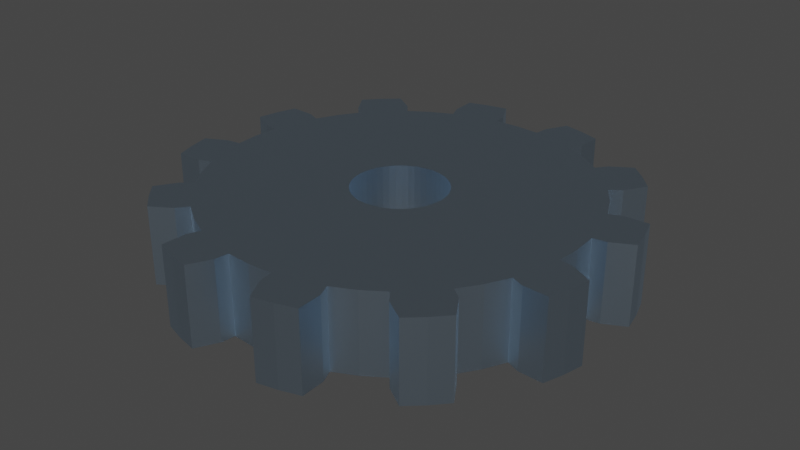 # Source: gear.blend  (saved by Blender 2.93.21; exported with 4.5.12 LTS)
import bpy
from mathutils import Matrix  # noqa: F401  (used for matrix-valued properties, if any)

bpy.ops.wm.read_factory_settings(use_empty=True)
scene = bpy.context.scene
scene.name = 'Scene'

# ---- collections
col_collection = bpy.data.collections.new('Collection'); scene.collection.children.link(col_collection)

# ---- materials (node trees are filled in below, after node groups)
mat_material_001 = bpy.data.materials.new('Material.001')
mat_material_001.diffuse_color = (0.5538, 0.6807, 0.8, 1.0)

# ---- material node trees
mat_material_001.use_nodes = True; mat_material_001.node_tree.nodes.clear()
_N = mat_material_001.node_tree.nodes; _L = mat_material_001.node_tree.links
n0 = _N.new('ShaderNodeOutputMaterial'); n0.name = 'Material Output'; n0.location = (300, 300)
n1 = _N.new('ShaderNodeBsdfAnisotropic'); n1.name = 'Glossy BSDF'; n1.location = (10, 300)
n1.inputs[0].default_value = (0.5538, 0.6807, 0.8, 1.0)
n1.inputs[1].default_value = 0.3512
_L.new(n1.outputs[0], n0.inputs[0])
n0.is_active_output = True

# ---- world
world_world = bpy.data.worlds.new('World'); scene.world = world_world
world_world.use_nodes = True; world_world.node_tree.nodes.clear()
_N = world_world.node_tree.nodes; _L = world_world.node_tree.links
n0 = _N.new('ShaderNodeOutputWorld'); n0.name = 'World Output'; n0.location = (300, 300)
n1 = _N.new('ShaderNodeBackground'); n1.name = 'Background'; n1.location = (10, 300)
n1.inputs[0].default_value = (0.05088, 0.05088, 0.05088, 1.0)
_L.new(n1.outputs[0], n0.inputs[0])
n0.is_active_output = True
world_world.color = (0.05088, 0.05088, 0.05088)
world_world.use_sun_shadow = False
world_world.sun_shadow_jitter_overblur = 0.0

# ---- meshes
me_gear_001 = bpy.data.meshes.new('Gear.001')
me_gear_001.from_pydata([(0.2004, 0.0007145, -0.17), (0.1987, 0.02682, -0.17), (0.1936, 0.05248, -0.17), (0.1852, 0.07725, -0.17), (0.8104, 0.0007145, -0.17), (0.8035, 0.1064, -0.17), (0.7828, 0.2104, -0.17), (0.7487, 0.3107, -0.17), (0.863, 0.1143, -0.17), (0.8408, 0.2259, -0.17), (0.8042, 0.3336, -0.17), (0.9567, 0.1633, -0.17), (0.9374, 0.2518, -0.17), (0.9099, 0.3381, -0.17), (0.2004, 0.0007145, 0.17), (0.1987, 0.02682, 0.17), (0.1936, 0.05248, 0.17), (0.1852, 0.07725, 0.17), (0.8104, 0.0007145, 0.17), (0.8035, 0.1064, 0.17), (0.7828, 0.2104, 0.17), (0.7487, 0.3107, 0.17), (0.863, 0.1143, 0.17), (0.8408, 0.2259, 0.17), (0.8042, 0.3336, 0.17), (0.9567, 0.1633, 0.17), (0.9374, 0.2518, 0.17), (0.9099, 0.3381, 0.17), (0.1736, 0.1007, -0.17), (0.1591, 0.1225, -0.17), (0.1418, 0.1421, -0.17), (0.1222, 0.1594, -0.17), (0.7019, 0.4057, -0.17), (0.643, 0.4938, -0.17), (0.5732, 0.5735, -0.17), (0.4935, 0.6433, -0.17), (0.6906, 0.5303, -0.17), (0.6156, 0.6159, -0.17), (0.53, 0.6909, -0.17), (0.7473, 0.6197, -0.17), (0.6863, 0.6866, -0.17), (0.6193, 0.7476, -0.17), (0.1736, 0.1007, 0.17), (0.1591, 0.1225, 0.17), (0.1418, 0.1421, 0.17), (0.1222, 0.1594, 0.17), (0.7019, 0.4057, 0.17), (0.643, 0.4938, 0.17), (0.5732, 0.5735, 0.17), (0.4935, 0.6433, 0.17), (0.6906, 0.5303, 0.17), (0.6156, 0.6159, 0.17), (0.53, 0.6909, 0.17), (0.7473, 0.6197, 0.17), (0.6863, 0.6866, 0.17), (0.6193, 0.7476, 0.17), (0.1004, 0.1739, -0.17), (0.07694, 0.1855, -0.17), (0.05217, 0.1939, -0.17), (0.02651, 0.199, -0.17), (0.4054, 0.7022, -0.17), (0.3104, 0.7491, -0.17), (0.2101, 0.7831, -0.17), (0.1061, 0.8038, -0.17), (0.3333, 0.8045, -0.17), (0.2256, 0.8411, -0.17), (0.114, 0.8633, -0.17), (0.3377, 0.9102, -0.17), (0.2515, 0.9377, -0.17), (0.163, 0.957, -0.17), (0.1004, 0.1739, 0.17), (0.07694, 0.1855, 0.17), (0.05217, 0.1939, 0.17), (0.02651, 0.199, 0.17), (0.4054, 0.7022, 0.17), (0.3104, 0.7491, 0.17), (0.2101, 0.7831, 0.17), (0.1061, 0.8038, 0.17), (0.3333, 0.8045, 0.17), (0.2256, 0.8411, 0.17), (0.114, 0.8633, 0.17), (0.3377, 0.9102, 0.17), (0.2515, 0.9377, 0.17), (0.163, 0.957, 0.17), (0.0004071, 0.2007, -0.17), (-0.0257, 0.199, -0.17), (-0.05136, 0.1939, -0.17), (-0.07613, 0.1855, -0.17), (0.0004071, 0.8107, -0.17), (-0.1053, 0.8038, -0.17), (-0.2092, 0.7831, -0.17), (-0.3096, 0.7491, -0.17), (-0.1132, 0.8633, -0.17), (-0.2248, 0.8411, -0.17), (-0.3325, 0.8045, -0.17), (-0.1622, 0.957, -0.17), (-0.2506, 0.9377, -0.17), (-0.3369, 0.9102, -0.17), (0.0004071, 0.2007, 0.17), (-0.0257, 0.199, 0.17), (-0.05136, 0.1939, 0.17), (-0.07613, 0.1855, 0.17), (0.0004071, 0.8107, 0.17), (-0.1053, 0.8038, 0.17), (-0.2092, 0.7831, 0.17), (-0.3096, 0.7491, 0.17), (-0.1132, 0.8633, 0.17), (-0.2248, 0.8411, 0.17), (-0.3325, 0.8045, 0.17), (-0.1622, 0.957, 0.17), (-0.2506, 0.9377, 0.17), (-0.3369, 0.9102, 0.17), (-0.09959, 0.1739, -0.17), (-0.1213, 0.1594, -0.17), (-0.141, 0.1421, -0.17), (-0.1583, 0.1225, -0.17), (-0.4046, 0.7022, -0.17), (-0.4927, 0.6433, -0.17), (-0.5723, 0.5735, -0.17), (-0.6422, 0.4938, -0.17), (-0.5292, 0.6909, -0.17), (-0.6148, 0.6159, -0.17), (-0.6898, 0.5303, -0.17), (-0.6185, 0.7476, -0.17), (-0.6855, 0.6866, -0.17), (-0.7465, 0.6197, -0.17), (-0.09959, 0.1739, 0.17), (-0.1213, 0.1594, 0.17), (-0.141, 0.1421, 0.17), (-0.1583, 0.1225, 0.17), (-0.4046, 0.7022, 0.17), (-0.4927, 0.6433, 0.17), (-0.5723, 0.5735, 0.17), (-0.6422, 0.4938, 0.17), (-0.5292, 0.6909, 0.17), (-0.6148, 0.6159, 0.17), (-0.6898, 0.5303, 0.17), (-0.6185, 0.7476, 0.17), (-0.6855, 0.6866, 0.17), (-0.7465, 0.6197, 0.17), (-0.1728, 0.1007, -0.17), (-0.1844, 0.07725, -0.17), (-0.1928, 0.05248, -0.17), (-0.1979, 0.02682, -0.17), (-0.7011, 0.4057, -0.17), (-0.7479, 0.3107, -0.17), (-0.782, 0.2104, -0.17), (-0.8027, 0.1064, -0.17), (-0.8034, 0.3336, -0.17), (-0.8399, 0.2259, -0.17), (-0.8622, 0.1143, -0.17), (-0.909, 0.3381, -0.17), (-0.9365, 0.2518, -0.17), (-0.9559, 0.1633, -0.17), (-0.1728, 0.1007, 0.17), (-0.1844, 0.07725, 0.17), (-0.1928, 0.05248, 0.17), (-0.1979, 0.02682, 0.17), (-0.7011, 0.4057, 0.17), (-0.7479, 0.3107, 0.17), (-0.782, 0.2104, 0.17), (-0.8027, 0.1064, 0.17), (-0.8034, 0.3336, 0.17), (-0.8399, 0.2259, 0.17), (-0.8622, 0.1143, 0.17), (-0.909, 0.3381, 0.17), (-0.9365, 0.2518, 0.17), (-0.9559, 0.1633, 0.17), (-0.1996, 0.0007145, -0.17), (-0.1979, -0.02539, -0.17), (-0.1928, -0.05105, -0.17), (-0.1844, -0.07582, -0.17), (-0.8096, 0.0007145, -0.17), (-0.8027, -0.105, -0.17), (-0.782, -0.2089, -0.17), (-0.7479, -0.3093, -0.17), (-0.8622, -0.1128, -0.17), (-0.8399, -0.2245, -0.17), (-0.8034, -0.3322, -0.17), (-0.9559, -0.1619, -0.17), (-0.9365, -0.2503, -0.17), (-0.909, -0.3366, -0.17), (-0.1996, 0.0007145, 0.17), (-0.1979, -0.02539, 0.17), (-0.1928, -0.05105, 0.17), (-0.1844, -0.07582, 0.17), (-0.8096, 0.0007145, 0.17), (-0.8027, -0.105, 0.17), (-0.782, -0.2089, 0.17), (-0.7479, -0.3093, 0.17), (-0.8622, -0.1128, 0.17), (-0.8399, -0.2245, 0.17), (-0.8034, -0.3322, 0.17), (-0.9559, -0.1619, 0.17), (-0.9365, -0.2503, 0.17), (-0.909, -0.3366, 0.17), (-0.1728, -0.09929, -0.17), (-0.1583, -0.121, -0.17), (-0.141, -0.1407, -0.17), (-0.1213, -0.158, -0.17), (-0.7011, -0.4043, -0.17), (-0.6422, -0.4924, -0.17), (-0.5723, -0.572, -0.17), (-0.4927, -0.6419, -0.17), (-0.6898, -0.5289, -0.17), (-0.6148, -0.6145, -0.17), (-0.5292, -0.6895, -0.17), (-0.7465, -0.6182, -0.17), (-0.6855, -0.6852, -0.17), (-0.6185, -0.7462, -0.17), (-0.1728, -0.09929, 0.17), (-0.1583, -0.121, 0.17), (-0.141, -0.1407, 0.17), (-0.1213, -0.158, 0.17), (-0.7011, -0.4043, 0.17), (-0.6422, -0.4924, 0.17), (-0.5723, -0.572, 0.17), (-0.4927, -0.6419, 0.17), (-0.6898, -0.5289, 0.17), (-0.6148, -0.6145, 0.17), (-0.5292, -0.6895, 0.17), (-0.7465, -0.6182, 0.17), (-0.6855, -0.6852, 0.17), (-0.6185, -0.7462, 0.17), (-0.09959, -0.1725, -0.17), (-0.07613, -0.1841, -0.17), (-0.05136, -0.1925, -0.17), (-0.0257, -0.1976, -0.17), (-0.4046, -0.7008, -0.17), (-0.3096, -0.7476, -0.17), (-0.2092, -0.7817, -0.17), (-0.1053, -0.8024, -0.17), (-0.3325, -0.8031, -0.17), (-0.2248, -0.8396, -0.17), (-0.1132, -0.8618, -0.17), (-0.3369, -0.9087, -0.17), (-0.2506, -0.9362, -0.17), (-0.1622, -0.9556, -0.17), (-0.09959, -0.1725, 0.17), (-0.07613, -0.1841, 0.17), (-0.05136, -0.1925, 0.17), (-0.0257, -0.1976, 0.17), (-0.4046, -0.7008, 0.17), (-0.3096, -0.7476, 0.17), (-0.2092, -0.7817, 0.17), (-0.1053, -0.8024, 0.17), (-0.3325, -0.8031, 0.17), (-0.2248, -0.8396, 0.17), (-0.1132, -0.8618, 0.17), (-0.3369, -0.9087, 0.17), (-0.2506, -0.9362, 0.17), (-0.1622, -0.9556, 0.17), (0.0004071, -0.1993, -0.17), (0.02651, -0.1976, -0.17), (0.05217, -0.1925, -0.17), (0.07694, -0.1841, -0.17), (0.0004071, -0.8093, -0.17), (0.1061, -0.8024, -0.17), (0.2101, -0.7817, -0.17), (0.3104, -0.7476, -0.17), (0.114, -0.8618, -0.17), (0.2256, -0.8396, -0.17), (0.3333, -0.8031, -0.17), (0.163, -0.9556, -0.17), (0.2515, -0.9362, -0.17), (0.3377, -0.9087, -0.17), (0.0004071, -0.1993, 0.17), (0.02651, -0.1976, 0.17), (0.05217, -0.1925, 0.17), (0.07694, -0.1841, 0.17), (0.0004071, -0.8093, 0.17), (0.1061, -0.8024, 0.17), (0.2101, -0.7817, 0.17), (0.3104, -0.7476, 0.17), (0.114, -0.8618, 0.17), (0.2256, -0.8396, 0.17), (0.3333, -0.8031, 0.17), (0.163, -0.9556, 0.17), (0.2515, -0.9362, 0.17), (0.3377, -0.9087, 0.17), (0.1004, -0.1725, -0.17), (0.1222, -0.158, -0.17), (0.1418, -0.1407, -0.17), (0.1591, -0.121, -0.17), (0.4054, -0.7008, -0.17), (0.4935, -0.6419, -0.17), (0.5732, -0.572, -0.17), (0.643, -0.4924, -0.17), (0.53, -0.6895, -0.17), (0.6156, -0.6145, -0.17), (0.6906, -0.5289, -0.17), (0.6193, -0.7462, -0.17), (0.6863, -0.6852, -0.17), (0.7473, -0.6182, -0.17), (0.1004, -0.1725, 0.17), (0.1222, -0.158, 0.17), (0.1418, -0.1407, 0.17), (0.1591, -0.121, 0.17), (0.4054, -0.7008, 0.17), (0.4935, -0.6419, 0.17), (0.5732, -0.572, 0.17), (0.643, -0.4924, 0.17), (0.53, -0.6895, 0.17), (0.6156, -0.6145, 0.17), (0.6906, -0.5289, 0.17), (0.6193, -0.7462, 0.17), (0.6863, -0.6852, 0.17), (0.7473, -0.6182, 0.17), (0.1736, -0.09929, -0.17), (0.1852, -0.07582, -0.17), (0.1936, -0.05105, -0.17), (0.1987, -0.02539, -0.17), (0.7019, -0.4043, -0.17), (0.7487, -0.3093, -0.17), (0.7828, -0.2089, -0.17), (0.8035, -0.105, -0.17), (0.8042, -0.3322, -0.17), (0.8408, -0.2245, -0.17), (0.863, -0.1128, -0.17), (0.9099, -0.3366, -0.17), (0.9374, -0.2503, -0.17), (0.9567, -0.1619, -0.17), (0.1736, -0.09929, 0.17), (0.1852, -0.07582, 0.17), (0.1936, -0.05105, 0.17), (0.1987, -0.02539, 0.17), (0.7019, -0.4043, 0.17), (0.7487, -0.3093, 0.17), (0.7828, -0.2089, 0.17), (0.8035, -0.105, 0.17), (0.8042, -0.3322, 0.17), (0.8408, -0.2245, 0.17), (0.863, -0.1128, 0.17), (0.9099, -0.3366, 0.17), (0.9374, -0.2503, 0.17), (0.9567, -0.1619, 0.17)], [], [(4, 0, 1, 5), (5, 1, 2, 6), (6, 2, 3, 7), (8, 5, 6, 9), (9, 6, 7, 10), (11, 8, 9, 12), (12, 9, 10, 13), (14, 18, 19, 15), (15, 19, 20, 16), (16, 20, 21, 17), (19, 22, 23, 20), (20, 23, 24, 21), (22, 25, 26, 23), (23, 26, 27, 24), (18, 4, 5, 19), (19, 5, 8, 22), (22, 8, 11, 25), (25, 11, 12, 26), (26, 12, 13, 27), (27, 13, 10, 24), (24, 10, 7, 21), (32, 28, 29, 33), (33, 29, 30, 34), (34, 30, 31, 35), (36, 33, 34, 37), (37, 34, 35, 38), (39, 36, 37, 40), (40, 37, 38, 41), (42, 46, 47, 43), (43, 47, 48, 44), (44, 48, 49, 45), (47, 50, 51, 48), (48, 51, 52, 49), (50, 53, 54, 51), (51, 54, 55, 52), (46, 32, 33, 47), (47, 33, 36, 50), (50, 36, 39, 53), (53, 39, 40, 54), (54, 40, 41, 55), (55, 41, 38, 52), (52, 38, 35, 49), (3, 28, 32, 7), (7, 32, 46, 21), (21, 46, 42, 17), (60, 56, 57, 61), (61, 57, 58, 62), (62, 58, 59, 63), (64, 61, 62, 65), (65, 62, 63, 66), (67, 64, 65, 68), (68, 65, 66, 69), (70, 74, 75, 71), (71, 75, 76, 72), (72, 76, 77, 73), (75, 78, 79, 76), (76, 79, 80, 77), (78, 81, 82, 79), (79, 82, 83, 80), (74, 60, 61, 75), (75, 61, 64, 78), (78, 64, 67, 81), (81, 67, 68, 82), (82, 68, 69, 83), (83, 69, 66, 80), (80, 66, 63, 77), (31, 56, 60, 35), (35, 60, 74, 49), (49, 74, 70, 45), (88, 84, 85, 89), (89, 85, 86, 90), (90, 86, 87, 91), (92, 89, 90, 93), (93, 90, 91, 94), (95, 92, 93, 96), (96, 93, 94, 97), (98, 102, 103, 99), (99, 103, 104, 100), (100, 104, 105, 101), (103, 106, 107, 104), (104, 107, 108, 105), (106, 109, 110, 107), (107, 110, 111, 108), (102, 88, 89, 103), (103, 89, 92, 106), (106, 92, 95, 109), (109, 95, 96, 110), (110, 96, 97, 111), (111, 97, 94, 108), (108, 94, 91, 105), (59, 84, 88, 63), (63, 88, 102, 77), (77, 102, 98, 73), (116, 112, 113, 117), (117, 113, 114, 118), (118, 114, 115, 119), (120, 117, 118, 121), (121, 118, 119, 122), (123, 120, 121, 124), (124, 121, 122, 125), (126, 130, 131, 127), (127, 131, 132, 128), (128, 132, 133, 129), (131, 134, 135, 132), (132, 135, 136, 133), (134, 137, 138, 135), (135, 138, 139, 136), (130, 116, 117, 131), (131, 117, 120, 134), (134, 120, 123, 137), (137, 123, 124, 138), (138, 124, 125, 139), (139, 125, 122, 136), (136, 122, 119, 133), (87, 112, 116, 91), (91, 116, 130, 105), (105, 130, 126, 101), (144, 140, 141, 145), (145, 141, 142, 146), (146, 142, 143, 147), (148, 145, 146, 149), (149, 146, 147, 150), (151, 148, 149, 152), (152, 149, 150, 153), (154, 158, 159, 155), (155, 159, 160, 156), (156, 160, 161, 157), (159, 162, 163, 160), (160, 163, 164, 161), (162, 165, 166, 163), (163, 166, 167, 164), (158, 144, 145, 159), (159, 145, 148, 162), (162, 148, 151, 165), (165, 151, 152, 166), (166, 152, 153, 167), (167, 153, 150, 164), (164, 150, 147, 161), (115, 140, 144, 119), (119, 144, 158, 133), (133, 158, 154, 129), (172, 168, 169, 173), (173, 169, 170, 174), (174, 170, 171, 175), (176, 173, 174, 177), (177, 174, 175, 178), (179, 176, 177, 180), (180, 177, 178, 181), (182, 186, 187, 183), (183, 187, 188, 184), (184, 188, 189, 185), (187, 190, 191, 188), (188, 191, 192, 189), (190, 193, 194, 191), (191, 194, 195, 192), (186, 172, 173, 187), (187, 173, 176, 190), (190, 176, 179, 193), (193, 179, 180, 194), (194, 180, 181, 195), (195, 181, 178, 192), (192, 178, 175, 189), (143, 168, 172, 147), (147, 172, 186, 161), (161, 186, 182, 157), (200, 196, 197, 201), (201, 197, 198, 202), (202, 198, 199, 203), (204, 201, 202, 205), (205, 202, 203, 206), (207, 204, 205, 208), (208, 205, 206, 209), (210, 214, 215, 211), (211, 215, 216, 212), (212, 216, 217, 213), (215, 218, 219, 216), (216, 219, 220, 217), (218, 221, 222, 219), (219, 222, 223, 220), (214, 200, 201, 215), (215, 201, 204, 218), (218, 204, 207, 221), (221, 207, 208, 222), (222, 208, 209, 223), (223, 209, 206, 220), (220, 206, 203, 217), (171, 196, 200, 175), (175, 200, 214, 189), (189, 214, 210, 185), (228, 224, 225, 229), (229, 225, 226, 230), (230, 226, 227, 231), (232, 229, 230, 233), (233, 230, 231, 234), (235, 232, 233, 236), (236, 233, 234, 237), (238, 242, 243, 239), (239, 243, 244, 240), (240, 244, 245, 241), (243, 246, 247, 244), (244, 247, 248, 245), (246, 249, 250, 247), (247, 250, 251, 248), (242, 228, 229, 243), (243, 229, 232, 246), (246, 232, 235, 249), (249, 235, 236, 250), (250, 236, 237, 251), (251, 237, 234, 248), (248, 234, 231, 245), (199, 224, 228, 203), (203, 228, 242, 217), (217, 242, 238, 213), (256, 252, 253, 257), (257, 253, 254, 258), (258, 254, 255, 259), (260, 257, 258, 261), (261, 258, 259, 262), (263, 260, 261, 264), (264, 261, 262, 265), (266, 270, 271, 267), (267, 271, 272, 268), (268, 272, 273, 269), (271, 274, 275, 272), (272, 275, 276, 273), (274, 277, 278, 275), (275, 278, 279, 276), (270, 256, 257, 271), (271, 257, 260, 274), (274, 260, 263, 277), (277, 263, 264, 278), (278, 264, 265, 279), (279, 265, 262, 276), (276, 262, 259, 273), (227, 252, 256, 231), (231, 256, 270, 245), (245, 270, 266, 241), (284, 280, 281, 285), (285, 281, 282, 286), (286, 282, 283, 287), (288, 285, 286, 289), (289, 286, 287, 290), (291, 288, 289, 292), (292, 289, 290, 293), (294, 298, 299, 295), (295, 299, 300, 296), (296, 300, 301, 297), (299, 302, 303, 300), (300, 303, 304, 301), (302, 305, 306, 303), (303, 306, 307, 304), (298, 284, 285, 299), (299, 285, 288, 302), (302, 288, 291, 305), (305, 291, 292, 306), (306, 292, 293, 307), (307, 293, 290, 304), (304, 290, 287, 301), (255, 280, 284, 259), (259, 284, 298, 273), (273, 298, 294, 269), (312, 308, 309, 313), (313, 309, 310, 314), (314, 310, 311, 315), (316, 313, 314, 317), (317, 314, 315, 318), (319, 316, 317, 320), (320, 317, 318, 321), (322, 326, 327, 323), (323, 327, 328, 324), (324, 328, 329, 325), (327, 330, 331, 328), (328, 331, 332, 329), (330, 333, 334, 331), (331, 334, 335, 332), (326, 312, 313, 327), (327, 313, 316, 330), (330, 316, 319, 333), (333, 319, 320, 334), (334, 320, 321, 335), (335, 321, 318, 332), (332, 318, 315, 329), (283, 308, 312, 287), (287, 312, 326, 301), (301, 326, 322, 297), (311, 0, 4, 315), (315, 4, 18, 329), (329, 18, 14, 325), (15, 16, 2, 1), (16, 17, 3, 2), (17, 42, 28, 3), (42, 43, 29, 28), (43, 44, 30, 29), (44, 45, 31, 30), (45, 70, 56, 31), (70, 71, 57, 56), (71, 72, 58, 57), (72, 73, 59, 58), (73, 98, 84, 59), (98, 99, 85, 84), (99, 100, 86, 85), (100, 101, 87, 86), (101, 126, 112, 87), (126, 127, 113, 112), (127, 128, 114, 113), (128, 129, 115, 114), (129, 154, 140, 115), (154, 155, 141, 140), (155, 156, 142, 141), (156, 157, 143, 142), (157, 182, 168, 143), (182, 183, 169, 168), (183, 184, 170, 169), (184, 185, 171, 170), (185, 210, 196, 171), (210, 211, 197, 196), (211, 212, 198, 197), (212, 213, 199, 198), (213, 238, 224, 199), (238, 239, 225, 224), (239, 240, 226, 225), (240, 241, 227, 226), (241, 266, 252, 227), (266, 267, 253, 252), (267, 268, 254, 253), (268, 269, 255, 254), (269, 294, 280, 255), (294, 295, 281, 280), (295, 296, 282, 281), (296, 297, 283, 282), (297, 322, 308, 283), (322, 323, 309, 308), (323, 324, 310, 309), (324, 325, 311, 310), (325, 14, 0, 311), (14, 15, 1, 0)])
_uv = me_gear_001.uv_layers.new(name='UVMap')
_uv.uv.foreach_set('vector', [0.0, 0.0, 1.0, 0.0, 1.0, 1.0, 0.0, 1.0, 0.0, 0.0, 1.0, 0.0, 1.0, 1.0, 0.0, 1.0, 0.0, 0.0, 1.0, 0.0, 1.0, 1.0, 0.0, 1.0, 0.0, 0.0, 1.0, 0.0, 1.0, 1.0, 0.0, 1.0, 0.0, 0.0, 1.0, 0.0, 1.0, 1.0, 0.0, 1.0, 0.0, 0.0, 1.0, 0.0, 1.0, 1.0, 0.0, 1.0, 0.0, 0.0, 1.0, 0.0, 1.0, 1.0, 0.0, 1.0, 0.0, 0.0, 1.0, 0.0, 1.0, 1.0, 0.0, 1.0, 0.0, 0.0, 1.0, 0.0, 1.0, 1.0, 0.0, 1.0, 0.8656, 0.01598, 0.7209, 0.3257, 0.6689, 0.2971, 0.8527, 0.008916, 0.7667, 0.3608, 0.747, 0.3792, 0.7043, 0.3525, 0.7209, 0.3257, 0.7209, 0.3257, 0.7043, 0.3525, 0.6514, 0.326, 0.6689, 0.2971, 0.747, 0.3792, 0.7188, 0.3996, 0.6876, 0.3951, 0.7043, 0.3525, 0.7043, 0.3525, 0.6876, 0.3951, 0.6453, 0.3854, 0.6514, 0.326, 0.8106, 0.3437, 0.8656, 0.4848, 0.8216, 0.5019, 0.7667, 0.3608, 0.7667, 0.3608, 0.8216, 0.5019, 0.7957, 0.5116, 0.747, 0.3792, 0.747, 0.3792, 0.7957, 0.5116, 0.7422, 0.5256, 0.7188, 0.3996, 0.7188, 0.3996, 0.7422, 0.5256, 0.7031, 0.5312, 0.6876, 0.3951, 0.6876, 0.3951, 0.7031, 0.5312, 0.663, 0.5359, 0.6453, 0.3854, 0.0, 0.0, 1.0, 0.0, 1.0, 1.0, 0.0, 1.0, 0.0, 0.0, 1.0, 0.0, 1.0, 1.0, 0.0, 1.0, 0.0, 0.0, 1.0, 0.0, 1.0, 1.0, 0.0, 1.0, 0.0, 0.0, 1.0, 0.0, 1.0, 1.0, 0.0, 1.0, 0.0, 0.0, 1.0, 0.0, 1.0, 1.0, 0.0, 1.0, 0.0, 0.0, 1.0, 0.0, 1.0, 1.0, 0.0, 1.0, 0.0, 0.0, 1.0, 0.0, 1.0, 1.0, 0.0, 1.0, 0.0, 0.0, 1.0, 0.0, 1.0, 1.0, 0.0, 1.0, 0.0, 0.0, 1.0, 0.0, 1.0, 1.0, 0.0, 1.0, 0.0, 0.0, 1.0, 0.0, 1.0, 1.0, 0.0, 1.0, 0.0, 0.0, 1.0, 0.0, 1.0, 1.0, 0.0, 1.0, 0.0, 0.0, 1.0, 0.0, 1.0, 1.0, 0.0, 1.0, 0.8207, 0.6176, 0.8383, 0.6416, 0.8036, 0.6851, 0.7763, 0.6634, 0.7763, 0.6634, 0.8036, 0.6851, 0.7676, 0.7397, 0.7382, 0.7169, 0.8383, 0.6416, 0.8571, 0.6752, 0.8482, 0.7089, 0.8036, 0.6851, 0.8036, 0.6851, 0.8482, 0.7089, 0.8321, 0.7541, 0.7676, 0.7397, 0.0, 0.0, 1.0, 0.0, 1.0, 1.0, 0.0, 1.0, 0.8207, 0.6176, 0.9828, 0.5754, 0.9901, 0.6052, 0.8383, 0.6416, 0.8383, 0.6416, 0.9901, 0.6052, 0.9986, 0.6658, 0.8571, 0.6752, 0.8571, 0.6752, 0.9986, 0.6658, 0.9998, 0.7095, 0.8482, 0.7089, 0.8482, 0.7089, 0.9998, 0.7095, 0.9998, 0.7541, 0.8321, 0.7541, 0.0, 0.0, 1.0, 0.0, 1.0, 1.0, 0.0, 1.0, 0.0, 0.0, 1.0, 0.0, 1.0, 1.0, 0.0, 1.0, 0.0, 0.0, 1.0, 0.0, 1.0, 1.0, 0.0, 1.0, 0.0, 0.0, 1.0, 0.0, 1.0, 1.0, 0.0, 1.0, 0.6689, 0.2971, 0.621, 0.262, 0.8409, 0.0002391, 0.8527, 0.008916, 0.0, 0.0, 1.0, 0.0, 1.0, 1.0, 0.0, 1.0, 0.0, 0.0, 1.0, 0.0, 1.0, 1.0, 0.0, 1.0, 0.0, 0.0, 1.0, 0.0, 1.0, 1.0, 0.0, 1.0, 0.0, 0.0, 1.0, 0.0, 1.0, 1.0, 0.0, 1.0, 0.0, 0.0, 1.0, 0.0, 1.0, 1.0, 0.0, 1.0, 0.0, 0.0, 1.0, 0.0, 1.0, 1.0, 0.0, 1.0, 0.0, 0.0, 1.0, 0.0, 1.0, 1.0, 0.0, 1.0, 0.0, 0.0, 1.0, 0.0, 1.0, 1.0, 0.0, 1.0, 0.0, 0.0, 1.0, 0.0, 1.0, 1.0, 0.0, 1.0, 0.0, 0.0, 1.0, 0.0, 1.0, 1.0, 0.0, 1.0, 0.9452, 0.1042, 0.917, 0.1079, 0.9135, 0.05407, 0.9419, 0.05407, 0.9419, 0.05407, 0.9135, 0.05407, 0.917, 0.0002391, 0.9452, 0.003952, 0.917, 0.1079, 0.8681, 0.09696, 0.8661, 0.05407, 0.9135, 0.05407, 0.9135, 0.05407, 0.8661, 0.05407, 0.8681, 0.01119, 0.917, 0.0002391, 0.0, 0.0, 1.0, 0.0, 1.0, 1.0, 0.0, 1.0, 0.0, 0.0, 1.0, 0.0, 1.0, 1.0, 0.0, 1.0, 0.0, 0.0, 1.0, 0.0, 1.0, 1.0, 0.0, 1.0, 0.0, 0.0, 1.0, 0.0, 1.0, 1.0, 0.0, 1.0, 0.0, 0.0, 1.0, 0.0, 1.0, 1.0, 0.0, 1.0, 0.0, 0.0, 1.0, 0.0, 1.0, 1.0, 0.0, 1.0, 0.0, 0.0, 1.0, 0.0, 1.0, 1.0, 0.0, 1.0, 0.0, 0.0, 1.0, 0.0, 1.0, 1.0, 0.0, 1.0, 0.0, 0.0, 1.0, 0.0, 1.0, 1.0, 0.0, 1.0, 0.0, 0.0, 1.0, 0.0, 1.0, 1.0, 0.0, 1.0, 0.0, 0.0, 1.0, 0.0, 1.0, 1.0, 0.0, 1.0, 0.0, 0.0, 1.0, 0.0, 1.0, 1.0, 0.0, 1.0, 0.0, 0.0, 1.0, 0.0, 1.0, 1.0, 0.0, 1.0, 0.0, 0.0, 1.0, 0.0, 1.0, 1.0, 0.0, 1.0, 0.0, 0.0, 1.0, 0.0, 1.0, 1.0, 0.0, 1.0, 0.0, 0.0, 1.0, 0.0, 1.0, 1.0, 0.0, 1.0, 0.0, 0.0, 1.0, 0.0, 1.0, 1.0, 0.0, 1.0, 0.0002392, 0.72, 0.2507, 0.5754, 0.2729, 0.6205, 0.005725, 0.7311, 0.005725, 0.7311, 0.2729, 0.6205, 0.289, 0.668, 0.009711, 0.7429, 0.009711, 0.7429, 0.289, 0.668, 0.2988, 0.7173, 0.01213, 0.755, 0.2729, 0.6205, 0.2992, 0.6096, 0.3165, 0.6607, 0.289, 0.668, 0.289, 0.668, 0.3165, 0.6607, 0.327, 0.7136, 0.2988, 0.7173, 0.2992, 0.6096, 0.3493, 0.6075, 0.3623, 0.6484, 0.3165, 0.6607, 0.3165, 0.6607, 0.3623, 0.6484, 0.3715, 0.6903, 0.327, 0.7136, 0.0, 0.0, 1.0, 0.0, 1.0, 1.0, 0.0, 1.0, 0.0, 0.0, 1.0, 0.0, 1.0, 1.0, 0.0, 1.0, 0.0, 0.0, 1.0, 0.0, 1.0, 1.0, 0.0, 1.0, 0.0, 0.0, 1.0, 0.0, 1.0, 1.0, 0.0, 1.0, 0.0, 0.0, 1.0, 0.0, 1.0, 1.0, 0.0, 1.0, 0.0, 0.0, 1.0, 0.0, 1.0, 1.0, 0.0, 1.0, 0.0, 0.0, 1.0, 0.0, 1.0, 1.0, 0.0, 1.0, 0.0, 0.0, 1.0, 0.0, 1.0, 1.0, 0.0, 1.0, 0.0, 0.0, 1.0, 0.0, 1.0, 1.0, 0.0, 1.0, 0.0, 0.0, 1.0, 0.0, 1.0, 1.0, 0.0, 1.0, 0.0, 0.0, 1.0, 0.0, 1.0, 1.0, 0.0, 1.0, 0.0, 0.0, 1.0, 0.0, 1.0, 1.0, 0.0, 1.0, 0.0, 0.0, 1.0, 0.0, 1.0, 1.0, 0.0, 1.0, 0.0, 0.0, 1.0, 0.0, 1.0, 1.0, 0.0, 1.0, 0.0, 0.0, 1.0, 0.0, 1.0, 1.0, 0.0, 1.0, 0.0, 0.0, 1.0, 0.0, 1.0, 1.0, 0.0, 1.0, 0.0, 0.0, 1.0, 0.0, 1.0, 1.0, 0.0, 1.0, 0.01294, 0.7674, 0.3021, 0.7674, 0.2988, 0.8175, 0.01213, 0.7798, 0.01213, 0.7798, 0.2988, 0.8175, 0.289, 0.8668, 0.009711, 0.792, 0.009711, 0.792, 0.289, 0.8668, 0.2729, 0.9144, 0.005724, 0.8037, 0.2988, 0.8175, 0.327, 0.8212, 0.3165, 0.8742, 0.289, 0.8668, 0.289, 0.8668, 0.3165, 0.8742, 0.2992, 0.9252, 0.2729, 0.9144, 0.327, 0.8212, 0.3715, 0.8445, 0.3623, 0.8864, 0.3165, 0.8742, 0.3165, 0.8742, 0.3623, 0.8864, 0.3493, 0.9273, 0.2992, 0.9252, 0.0, 0.0, 1.0, 0.0, 1.0, 1.0, 0.0, 1.0, 0.0, 0.0, 1.0, 0.0, 1.0, 1.0, 0.0, 1.0, 0.0, 0.0, 1.0, 0.0, 1.0, 1.0, 0.0, 1.0, 0.0, 0.0, 1.0, 0.0, 1.0, 1.0, 0.0, 1.0, 0.0, 0.0, 1.0, 0.0, 1.0, 1.0, 0.0, 1.0, 0.0, 0.0, 1.0, 0.0, 1.0, 1.0, 0.0, 1.0, 0.0, 0.0, 1.0, 0.0, 1.0, 1.0, 0.0, 1.0, 0.0, 0.0, 1.0, 0.0, 1.0, 1.0, 0.0, 1.0, 0.0, 0.0, 1.0, 0.0, 1.0, 1.0, 0.0, 1.0, 0.2988, 0.7173, 0.3021, 0.7674, 0.01294, 0.7674, 0.01213, 0.755, 0.0, 0.0, 1.0, 0.0, 1.0, 1.0, 0.0, 1.0, 0.0, 0.0, 1.0, 0.0, 1.0, 1.0, 0.0, 1.0, 0.0, 0.0, 1.0, 0.0, 1.0, 1.0, 0.0, 1.0, 0.0, 0.0, 1.0, 0.0, 1.0, 1.0, 0.0, 1.0, 0.0, 0.0, 1.0, 0.0, 1.0, 1.0, 0.0, 1.0, 0.0, 0.0, 1.0, 0.0, 1.0, 1.0, 0.0, 1.0, 0.0, 0.0, 1.0, 0.0, 1.0, 1.0, 0.0, 1.0, 0.0, 0.0, 1.0, 0.0, 1.0, 1.0, 0.0, 1.0, 0.0, 0.0, 1.0, 0.0, 1.0, 1.0, 0.0, 1.0, 0.3759, 0.7108, 0.6553, 0.636, 0.6651, 0.6852, 0.3783, 0.723, 0.6391, 0.5884, 0.6654, 0.5775, 0.6827, 0.6286, 0.6553, 0.636, 0.6553, 0.636, 0.6827, 0.6286, 0.6933, 0.6815, 0.6651, 0.6852, 0.6654, 0.5775, 0.7155, 0.5754, 0.7285, 0.6163, 0.6827, 0.6286, 0.6827, 0.6286, 0.7285, 0.6163, 0.7377, 0.6583, 0.6933, 0.6815, 0.0, 0.0, 1.0, 0.0, 1.0, 1.0, 0.0, 1.0, 0.0, 0.0, 1.0, 0.0, 1.0, 1.0, 0.0, 1.0, 0.0, 0.0, 1.0, 0.0, 1.0, 1.0, 0.0, 1.0, 0.0, 0.0, 1.0, 0.0, 1.0, 1.0, 0.0, 1.0, 0.0, 0.0, 1.0, 0.0, 1.0, 1.0, 0.0, 1.0, 0.0, 0.0, 1.0, 0.0, 1.0, 1.0, 0.0, 1.0, 0.0, 0.0, 1.0, 0.0, 1.0, 1.0, 0.0, 1.0, 0.0, 0.0, 1.0, 0.0, 1.0, 1.0, 0.0, 1.0, 0.0, 0.0, 1.0, 0.0, 1.0, 1.0, 0.0, 1.0, 0.2729, 0.9144, 0.2507, 0.9594, 0.0002391, 0.8148, 0.005724, 0.8037, 0.0, 0.0, 1.0, 0.0, 1.0, 1.0, 0.0, 1.0, 0.0, 0.0, 1.0, 0.0, 1.0, 1.0, 0.0, 1.0, 0.0, 0.0, 1.0, 0.0, 1.0, 1.0, 0.0, 1.0, 0.0, 0.0, 1.0, 0.0, 1.0, 1.0, 0.0, 1.0, 0.0, 0.0, 1.0, 0.0, 1.0, 1.0, 0.0, 1.0, 0.0, 0.0, 1.0, 0.0, 1.0, 1.0, 0.0, 1.0, 0.0, 0.0, 1.0, 0.0, 1.0, 1.0, 0.0, 1.0, 0.3792, 0.7353, 0.6683, 0.7353, 0.6651, 0.7855, 0.3783, 0.7477, 0.3783, 0.7477, 0.6651, 0.7855, 0.6553, 0.8347, 0.3759, 0.7599, 0.3759, 0.7599, 0.6553, 0.8347, 0.6391, 0.8823, 0.3719, 0.7716, 0.6651, 0.7855, 0.6933, 0.7892, 0.6827, 0.8421, 0.6553, 0.8347, 0.6553, 0.8347, 0.6827, 0.8421, 0.6654, 0.8932, 0.6391, 0.8823, 0.6933, 0.7892, 0.7377, 0.8124, 0.7285, 0.8544, 0.6827, 0.8421, 0.6827, 0.8421, 0.7285, 0.8544, 0.7155, 0.8953, 0.6654, 0.8932, 0.0, 0.0, 1.0, 0.0, 1.0, 1.0, 0.0, 1.0, 0.0, 0.0, 1.0, 0.0, 1.0, 1.0, 0.0, 1.0, 0.0, 0.0, 1.0, 0.0, 1.0, 1.0, 0.0, 1.0, 0.0, 0.0, 1.0, 0.0, 1.0, 1.0, 0.0, 1.0, 0.0, 0.0, 1.0, 0.0, 1.0, 1.0, 0.0, 1.0, 0.0, 0.0, 1.0, 0.0, 1.0, 1.0, 0.0, 1.0, 0.0, 0.0, 1.0, 0.0, 1.0, 1.0, 0.0, 1.0, 0.0, 0.0, 1.0, 0.0, 1.0, 1.0, 0.0, 1.0, 0.0, 0.0, 1.0, 0.0, 1.0, 1.0, 0.0, 1.0, 0.6651, 0.6852, 0.6683, 0.7353, 0.3792, 0.7353, 0.3783, 0.723, 0.0, 0.0, 1.0, 0.0, 1.0, 1.0, 0.0, 1.0, 0.0, 0.0, 1.0, 0.0, 1.0, 1.0, 0.0, 1.0, 0.0, 0.0, 1.0, 0.0, 1.0, 1.0, 0.0, 1.0, 0.0, 0.0, 1.0, 0.0, 1.0, 1.0, 0.0, 1.0, 0.0, 0.0, 1.0, 0.0, 1.0, 1.0, 0.0, 1.0, 0.0, 0.0, 1.0, 0.0, 1.0, 1.0, 0.0, 1.0, 0.0, 0.0, 1.0, 0.0, 1.0, 1.0, 0.0, 1.0, 0.0, 0.0, 1.0, 0.0, 1.0, 1.0, 0.0, 1.0, 0.0, 0.0, 1.0, 0.0, 1.0, 1.0, 0.0, 1.0, 0.0, 0.0, 1.0, 0.0, 1.0, 1.0, 0.0, 1.0, 0.9452, 0.2123, 0.917, 0.2161, 0.9135, 0.1622, 0.9419, 0.1622, 0.9419, 0.1622, 0.9135, 0.1622, 0.917, 0.1084, 0.9452, 0.1121, 0.917, 0.2161, 0.8681, 0.2051, 0.8661, 0.1622, 0.9135, 0.1622, 0.9135, 0.1622, 0.8661, 0.1622, 0.8681, 0.1193, 0.917, 0.1084, 0.0, 0.0, 1.0, 0.0, 1.0, 1.0, 0.0, 1.0, 0.0, 0.0, 1.0, 0.0, 1.0, 1.0, 0.0, 1.0, 0.0, 0.0, 1.0, 0.0, 1.0, 1.0, 0.0, 1.0, 0.0, 0.0, 1.0, 0.0, 1.0, 1.0, 0.0, 1.0, 0.0, 0.0, 1.0, 0.0, 1.0, 1.0, 0.0, 1.0, 0.0, 0.0, 1.0, 0.0, 1.0, 1.0, 0.0, 1.0, 0.0, 0.0, 1.0, 0.0, 1.0, 1.0, 0.0, 1.0, 0.0, 0.0, 1.0, 0.0, 1.0, 1.0, 0.0, 1.0, 0.0, 0.0, 1.0, 0.0, 1.0, 1.0, 0.0, 1.0, 0.0, 0.0, 1.0, 0.0, 1.0, 1.0, 0.0, 1.0, 0.0, 0.0, 1.0, 0.0, 1.0, 1.0, 0.0, 1.0, 0.0, 0.0, 1.0, 0.0, 1.0, 1.0, 0.0, 1.0, 0.0, 0.0, 1.0, 0.0, 1.0, 1.0, 0.0, 1.0, 0.0, 0.0, 1.0, 0.0, 1.0, 1.0, 0.0, 1.0, 0.0, 0.0, 1.0, 0.0, 1.0, 1.0, 0.0, 1.0, 0.0, 0.0, 1.0, 0.0, 1.0, 1.0, 0.0, 1.0, 0.0, 0.0, 1.0, 0.0, 1.0, 1.0, 0.0, 1.0, 0.0, 0.0, 1.0, 0.0, 1.0, 1.0, 0.0, 1.0, 0.0, 0.0, 1.0, 0.0, 1.0, 1.0, 0.0, 1.0, 0.0, 0.0, 1.0, 0.0, 1.0, 1.0, 0.0, 1.0, 0.7382, 0.7788, 0.7675, 0.763, 0.7926, 0.8184, 0.7627, 0.8324, 0.7627, 0.8324, 0.7926, 0.8184, 0.8213, 0.8761, 0.7885, 0.889, 0.7675, 0.763, 0.8263, 0.7573, 0.8381, 0.7996, 0.7926, 0.8184, 0.7926, 0.8184, 0.8381, 0.7996, 0.8462, 0.8337, 0.8213, 0.8761, 0.0, 0.0, 1.0, 0.0, 1.0, 1.0, 0.0, 1.0, 0.0, 0.0, 1.0, 0.0, 1.0, 1.0, 0.0, 1.0, 0.0, 0.0, 1.0, 0.0, 1.0, 1.0, 0.0, 1.0, 0.8263, 0.7573, 0.9918, 0.7546, 0.9918, 0.7988, 0.8381, 0.7996, 0.8381, 0.7996, 0.9918, 0.7988, 0.9882, 0.8494, 0.8462, 0.8337, 0.8462, 0.8337, 0.9882, 0.8494, 0.9811, 0.8991, 0.8213, 0.8761, 0.0, 0.0, 1.0, 0.0, 1.0, 1.0, 0.0, 1.0, 0.0, 0.0, 1.0, 0.0, 1.0, 1.0, 0.0, 1.0, 0.0, 0.0, 1.0, 0.0, 1.0, 1.0, 0.0, 1.0, 0.0, 0.0, 1.0, 0.0, 1.0, 1.0, 0.0, 1.0, 0.0, 0.0, 1.0, 0.0, 1.0, 1.0, 0.0, 1.0, 0.0, 0.0, 1.0, 0.0, 1.0, 1.0, 0.0, 1.0, 0.0, 0.0, 1.0, 0.0, 1.0, 1.0, 0.0, 1.0, 0.0, 0.0, 1.0, 0.0, 1.0, 1.0, 0.0, 1.0, 0.0, 0.0, 1.0, 0.0, 1.0, 1.0, 0.0, 1.0, 0.0, 0.0, 1.0, 0.0, 1.0, 1.0, 0.0, 1.0, 0.0, 0.0, 1.0, 0.0, 1.0, 1.0, 0.0, 1.0, 0.0, 0.0, 1.0, 0.0, 1.0, 1.0, 0.0, 1.0, 0.0, 0.0, 1.0, 0.0, 1.0, 1.0, 0.0, 1.0, 0.5212, 0.5749, 0.2106, 0.5026, 0.2181, 0.4422, 0.5251, 0.5619, 0.2064, 0.5545, 0.1769, 0.5541, 0.1832, 0.5007, 0.2106, 0.5026, 0.2106, 0.5026, 0.1832, 0.5007, 0.1858, 0.4487, 0.2181, 0.4422, 0.1769, 0.5541, 0.127, 0.5312, 0.1399, 0.4927, 0.1832, 0.5007, 0.1832, 0.5007, 0.1399, 0.4927, 0.1512, 0.4642, 0.1858, 0.4487, 0.0, 0.0, 1.0, 0.0, 1.0, 1.0, 0.0, 1.0, 0.0, 0.0, 1.0, 0.0, 1.0, 1.0, 0.0, 1.0, 0.0, 0.0, 1.0, 0.0, 1.0, 1.0, 0.0, 1.0, 0.127, 0.5312, 0.0002391, 0.4379, 0.02574, 0.4046, 0.1399, 0.4927, 0.1399, 0.4927, 0.02574, 0.4046, 0.05807, 0.3686, 0.1512, 0.4642, 0.1512, 0.4642, 0.05807, 0.3686, 0.0951, 0.3355, 0.1858, 0.4487, 0.1858, 0.4487, 0.0951, 0.3355, 0.1124, 0.3208, 0.2181, 0.4422, 0.0, 0.0, 1.0, 0.0, 1.0, 1.0, 0.0, 1.0, 0.0, 0.0, 1.0, 0.0, 1.0, 1.0, 0.0, 1.0, 0.6605, 0.8957, 0.6605, 0.946, 0.3719, 0.9271, 0.3719, 0.9146, 0.0, 0.0, 1.0, 0.0, 1.0, 1.0, 0.0, 1.0, 0.0, 0.0, 1.0, 0.0, 1.0, 1.0, 0.0, 1.0, 0.0, 0.0, 1.0, 0.0, 1.0, 1.0, 0.0, 1.0, 0.0, 0.0, 1.0, 0.0, 1.0, 1.0, 0.0, 1.0, 0.0, 0.0, 1.0, 0.0, 1.0, 1.0, 0.0, 1.0, 0.0, 0.0, 1.0, 0.0, 1.0, 1.0, 0.0, 1.0, 0.0, 0.0, 1.0, 0.0, 1.0, 1.0, 0.0, 1.0, 0.5309, 0.5494, 0.2488, 0.3974, 0.2783, 0.3502, 0.5382, 0.5377, 0.5382, 0.5377, 0.2783, 0.3502, 0.3087, 0.3049, 0.5469, 0.5271, 0.5469, 0.5271, 0.3087, 0.3049, 0.3439, 0.2495, 0.5571, 0.5176, 0.2783, 0.3502, 0.253, 0.3356, 0.2836, 0.2904, 0.3087, 0.3049, 0.3087, 0.3049, 0.2836, 0.2904, 0.3087, 0.242, 0.3439, 0.2495, 0.253, 0.3356, 0.2197, 0.294, 0.2469, 0.2647, 0.2836, 0.2904, 0.2836, 0.2904, 0.2469, 0.2647, 0.2687, 0.2428, 0.3087, 0.242, 0.0, 0.0, 1.0, 0.0, 1.0, 1.0, 0.0, 1.0, 0.0, 0.0, 1.0, 0.0, 1.0, 1.0, 0.0, 1.0, 0.0, 0.0, 1.0, 0.0, 1.0, 1.0, 0.0, 1.0, 0.2197, 0.294, 0.1395, 0.1629, 0.1748, 0.142, 0.2469, 0.2647, 0.2469, 0.2647, 0.1748, 0.142, 0.2172, 0.121, 0.2687, 0.2428, 0.2687, 0.2428, 0.2172, 0.121, 0.2626, 0.1037, 0.3087, 0.242, 0.3087, 0.242, 0.2626, 0.1037, 0.2838, 0.0958, 0.3439, 0.2495, 0.0, 0.0, 1.0, 0.0, 1.0, 1.0, 0.0, 1.0, 0.1124, 0.3208, 0.1416, 0.2927, 0.2488, 0.3974, 0.2181, 0.4422, 0.2181, 0.4422, 0.2488, 0.3974, 0.5309, 0.5494, 0.5251, 0.5619, 0.0, 0.0, 1.0, 0.0, 1.0, 1.0, 0.0, 1.0, 0.0, 0.0, 1.0, 0.0, 1.0, 1.0, 0.0, 1.0, 0.0, 0.0, 1.0, 0.0, 1.0, 1.0, 0.0, 1.0, 0.0, 0.0, 1.0, 0.0, 1.0, 1.0, 0.0, 1.0, 0.0, 0.0, 1.0, 0.0, 1.0, 1.0, 0.0, 1.0, 0.0, 0.0, 1.0, 0.0, 1.0, 1.0, 0.0, 1.0, 0.0, 0.0, 1.0, 0.0, 1.0, 1.0, 0.0, 1.0, 0.5691, 0.5092, 0.3933, 0.219, 0.4429, 0.1919, 0.5822, 0.5024, 0.5822, 0.5024, 0.4429, 0.1919, 0.5062, 0.1898, 0.5932, 0.4985, 0.5932, 0.4985, 0.5062, 0.1898, 0.5645, 0.175, 0.6067, 0.4957, 0.4429, 0.1919, 0.453, 0.1616, 0.5018, 0.1598, 0.5062, 0.1898, 0.5062, 0.1898, 0.5018, 0.1598, 0.5577, 0.1405, 0.5645, 0.175, 0.453, 0.1616, 0.47, 0.1308, 0.4928, 0.1241, 0.5018, 0.1598, 0.5018, 0.1598, 0.4928, 0.1241, 0.5166, 0.1176, 0.5577, 0.1405, 0.3933, 0.219, 0.3194, 0.07968, 0.353, 0.05996, 0.4429, 0.1919, 0.4429, 0.1919, 0.353, 0.05996, 0.3762, 0.04524, 0.453, 0.1616, 0.453, 0.1616, 0.3762, 0.04524, 0.4246, 0.02258, 0.47, 0.1308, 0.47, 0.1308, 0.4246, 0.02258, 0.4602, 0.01166, 0.4928, 0.1241, 0.4928, 0.1241, 0.4602, 0.01166, 0.5018, 0.004044, 0.5166, 0.1176, 0.5166, 0.1176, 0.5018, 0.004044, 0.5454, 0.0002391, 0.5577, 0.1405, 0.0, 0.0, 1.0, 0.0, 1.0, 1.0, 0.0, 1.0, 0.0, 0.0, 1.0, 0.0, 1.0, 1.0, 0.0, 1.0, 0.2838, 0.0958, 0.3194, 0.07968, 0.3933, 0.219, 0.3439, 0.2495, 0.3439, 0.2495, 0.3933, 0.219, 0.5691, 0.5092, 0.5571, 0.5176, 0.0, 0.0, 1.0, 0.0, 1.0, 1.0, 0.0, 1.0, 0.0, 0.0, 1.0, 0.0, 1.0, 1.0, 0.0, 1.0, 0.5645, 0.175, 0.6205, 0.1713, 0.6205, 0.4948, 0.6067, 0.4957, 0.0, 0.0, 1.0, 0.0, 1.0, 1.0, 0.0, 1.0, 0.0, 0.0, 1.0, 0.0, 1.0, 1.0, 0.0, 1.0, 0.0, 0.0, 1.0, 0.0, 1.0, 1.0, 0.0, 1.0, 0.0, 0.0, 1.0, 0.0, 1.0, 1.0, 0.0, 1.0, 0.0, 0.0, 1.0, 0.0, 1.0, 1.0, 0.0, 1.0, 0.0, 0.0, 1.0, 0.0, 1.0, 1.0, 0.0, 1.0, 0.0, 0.0, 1.0, 0.0, 1.0, 1.0, 0.0, 1.0, 0.0, 0.0, 1.0, 0.0, 1.0, 1.0, 0.0, 1.0, 0.0, 0.0, 1.0, 0.0, 1.0, 1.0, 0.0, 1.0, 0.0, 0.0, 1.0, 0.0, 1.0, 1.0, 0.0, 1.0, 0.0, 0.0, 1.0, 0.0, 1.0, 1.0, 0.0, 1.0, 0.0, 0.0, 1.0, 0.0, 1.0, 1.0, 0.0, 1.0, 0.0, 0.0, 1.0, 0.0, 1.0, 1.0, 0.0, 1.0, 0.0, 0.0, 1.0, 0.0, 1.0, 1.0, 0.0, 1.0, 0.0, 0.0, 1.0, 0.0, 1.0, 1.0, 0.0, 1.0, 0.0, 0.0, 1.0, 0.0, 1.0, 1.0, 0.0, 1.0, 0.0, 0.0, 1.0, 0.0, 1.0, 1.0, 0.0, 1.0, 0.0, 0.0, 1.0, 0.0, 1.0, 1.0, 0.0, 1.0, 0.0, 0.0, 1.0, 0.0, 1.0, 1.0, 0.0, 1.0, 0.0, 0.0, 1.0, 0.0, 1.0, 1.0, 0.0, 1.0, 0.0, 0.0, 1.0, 0.0, 1.0, 1.0, 0.0, 1.0, 0.0, 0.0, 1.0, 0.0, 1.0, 1.0, 0.0, 1.0, 0.0, 0.0, 1.0, 0.0, 1.0, 1.0, 0.0, 1.0, 0.0, 0.0, 1.0, 0.0, 1.0, 1.0, 0.0, 1.0, 0.0, 0.0, 1.0, 0.0, 1.0, 1.0, 0.0, 1.0, 0.0, 0.0, 1.0, 0.0, 1.0, 1.0, 0.0, 1.0, 0.0, 0.0, 1.0, 0.0, 1.0, 1.0, 0.0, 1.0, 0.0, 0.0, 1.0, 0.0, 1.0, 1.0, 0.0, 1.0, 0.0, 0.0, 1.0, 0.0, 1.0, 1.0, 0.0, 1.0, 0.0, 0.0, 1.0, 0.0, 1.0, 1.0, 0.0, 1.0, 0.0, 0.0, 1.0, 0.0, 1.0, 1.0, 0.0, 1.0, 0.0, 0.0, 1.0, 0.0, 1.0, 1.0, 0.0, 1.0, 0.0, 0.0, 1.0, 0.0, 1.0, 1.0, 0.0, 1.0, 0.0, 0.0, 1.0, 0.0, 1.0, 1.0, 0.0, 1.0, 0.0, 0.0, 1.0, 0.0, 1.0, 1.0, 0.0, 1.0, 0.0, 0.0, 1.0, 0.0, 1.0, 1.0, 0.0, 1.0, 0.0, 0.0, 1.0, 0.0, 1.0, 1.0, 0.0, 1.0, 0.0, 0.0, 1.0, 0.0, 1.0, 1.0, 0.0, 1.0, 0.0, 0.0, 1.0, 0.0, 1.0, 1.0, 0.0, 1.0, 0.0, 0.0, 1.0, 0.0, 1.0, 1.0, 0.0, 1.0, 0.0, 0.0, 1.0, 0.0, 1.0, 1.0, 0.0, 1.0, 0.0, 0.0, 1.0, 0.0, 1.0, 1.0, 0.0, 1.0, 0.0, 0.0, 1.0, 0.0, 1.0, 1.0, 0.0, 1.0, 0.0, 0.0, 1.0, 0.0, 1.0, 1.0, 0.0, 1.0, 0.0, 0.0, 1.0, 0.0, 1.0, 1.0, 0.0, 1.0, 0.0, 0.0, 1.0, 0.0, 1.0, 1.0, 0.0, 1.0, 0.0, 0.0, 1.0, 0.0, 1.0, 1.0, 0.0, 1.0, 0.0, 0.0, 1.0, 0.0, 1.0, 1.0, 0.0, 1.0])
me_gear_001.materials.append(mat_material_001)
me_gear_001.use_remesh_fix_poles = True
me_gear_001.use_remesh_preserve_attributes = False
me_gear_001.update()

# ---- objects
ob_gear_001 = bpy.data.objects.new('Gear.001', me_gear_001)

# ---- transforms, parenting, visibility, modifiers, constraints
ob_gear_001.location = (0.0, 0.0, 0.0)
_vg = ob_gear_001.vertex_groups.new(name='Tips')
_vg = ob_gear_001.vertex_groups.new(name='Valleys')

# ---- collection membership
col_collection.objects.link(ob_gear_001)

# ---- scene / render settings (as saved in the file)
scene.frame_start = 1; scene.frame_end = 250; scene.frame_set(72)
scene.render.engine = 'CYCLES'
scene.cycles.use_denoising = False
scene.cycles.samples = 128
scene.cycles.sampling_pattern = 'TABULATED_SOBOL'
scene.cycles.use_adaptive_sampling = False
scene.cycles.use_light_tree = False
scene.eevee.use_gtao = True
scene.view_settings.view_transform = 'Filmic'
bpy.context.view_layer.update()

# ---- added for rendering (the .blend has no active camera and no usable light): camera, sun
cam_auto = bpy.data.cameras.new('AutoCamera')
cam_auto.lens = 50.0
cam_auto.sensor_width = 36.0
cam_auto.clip_end = 1000.0
ob_auto_camera = bpy.data.objects.new('AutoCamera', cam_auto)
scene.collection.objects.link(ob_auto_camera)
ob_auto_camera.location = (2.52261, -3.02593, 2.01781)
ob_auto_camera.rotation_euler = (1.09748, -7.21219e-08, 0.694738)
scene.camera = ob_auto_camera
light_auto_sun = bpy.data.lights.new('AutoSun', 'SUN')
light_auto_sun.energy = 3.0
light_auto_sun.angle = 0.0523599
ob_auto_sun = bpy.data.objects.new('AutoSun', light_auto_sun)
scene.collection.objects.link(ob_auto_sun)
ob_auto_sun.rotation_euler = (0.872665, 0.174533, 0.523599)
bpy.context.view_layer.update()
